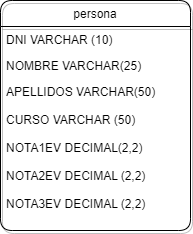

The diagram above was exported from draw.io. Its source (the exported page's mxGraphModel, read from the mxfile embedded in the PNG):
<mxGraphModel dx="1038" dy="487" grid="1" gridSize="10" guides="1" tooltips="1" connect="1" arrows="1" fold="1" page="1" pageScale="1" pageWidth="827" pageHeight="1169" math="0" shadow="0">
  <root>
    <mxCell id="WIyWlLk6GJQsqaUBKTNV-0" />
    <mxCell id="WIyWlLk6GJQsqaUBKTNV-1" parent="WIyWlLk6GJQsqaUBKTNV-0" />
    <mxCell id="PJrbFmGYE1MLskzNRQ_8-0" value="persona" style="swimlane;fontStyle=0;childLayout=stackLayout;horizontal=1;startSize=26;fillColor=none;horizontalStack=0;resizeParent=1;resizeParentMax=0;resizeLast=0;collapsible=1;marginBottom=0;rounded=1;shadow=1;glass=0;sketch=0;" vertex="1" parent="WIyWlLk6GJQsqaUBKTNV-1">
      <mxGeometry x="224" y="130" width="190" height="230" as="geometry" />
    </mxCell>
    <mxCell id="PJrbFmGYE1MLskzNRQ_8-1" value="DNI VARCHAR (10)" style="text;strokeColor=none;fillColor=none;align=left;verticalAlign=top;spacingLeft=4;spacingRight=4;overflow=hidden;rotatable=0;points=[[0,0.5],[1,0.5]];portConstraint=eastwest;" vertex="1" parent="PJrbFmGYE1MLskzNRQ_8-0">
      <mxGeometry y="26" width="190" height="26" as="geometry" />
    </mxCell>
    <mxCell id="PJrbFmGYE1MLskzNRQ_8-2" value="NOMBRE VARCHAR(25)" style="text;strokeColor=none;fillColor=none;align=left;verticalAlign=top;spacingLeft=4;spacingRight=4;overflow=hidden;rotatable=0;points=[[0,0.5],[1,0.5]];portConstraint=eastwest;" vertex="1" parent="PJrbFmGYE1MLskzNRQ_8-0">
      <mxGeometry y="52" width="190" height="26" as="geometry" />
    </mxCell>
    <mxCell id="PJrbFmGYE1MLskzNRQ_8-3" value="APELLIDOS VARCHAR(50)&#10;&#10;CURSO VARCHAR (50)&#10;&#10;NOTA1EV DECIMAL(2,2)&#10;&#10;NOTA2EV DECIMAL (2,2)&#10;&#10;NOTA3EV DECIMAL (2,2)" style="text;strokeColor=none;fillColor=none;align=left;verticalAlign=top;spacingLeft=4;spacingRight=4;overflow=hidden;rotatable=0;points=[[0,0.5],[1,0.5]];portConstraint=eastwest;" vertex="1" parent="PJrbFmGYE1MLskzNRQ_8-0">
      <mxGeometry y="78" width="190" height="152" as="geometry" />
    </mxCell>
  </root>
</mxGraphModel>